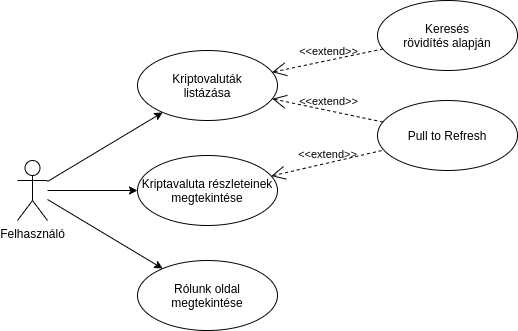

The diagram above was exported from draw.io. Its source (the exported page's mxGraphModel, read from the mxfile embedded in the PNG):
<mxGraphModel dx="953" dy="702" grid="1" gridSize="10" guides="1" tooltips="1" connect="1" arrows="1" fold="1" page="1" pageScale="1" pageWidth="827" pageHeight="1169" math="0" shadow="0">
  <root>
    <mxCell id="0" />
    <mxCell id="1" parent="0" />
    <mxCell id="pUYpZ_m2mRQlCf786mVN-9" style="rounded=0;orthogonalLoop=1;jettySize=auto;html=1;" edge="1" parent="1" source="pUYpZ_m2mRQlCf786mVN-1" target="pUYpZ_m2mRQlCf786mVN-7">
      <mxGeometry relative="1" as="geometry" />
    </mxCell>
    <mxCell id="pUYpZ_m2mRQlCf786mVN-10" style="rounded=1;orthogonalLoop=1;jettySize=auto;html=1;strokeColor=#000000;jumpStyle=none;" edge="1" parent="1" source="pUYpZ_m2mRQlCf786mVN-1" target="pUYpZ_m2mRQlCf786mVN-2">
      <mxGeometry relative="1" as="geometry" />
    </mxCell>
    <mxCell id="pUYpZ_m2mRQlCf786mVN-12" style="rounded=1;orthogonalLoop=1;jettySize=auto;html=1;" edge="1" parent="1" source="pUYpZ_m2mRQlCf786mVN-1" target="pUYpZ_m2mRQlCf786mVN-11">
      <mxGeometry relative="1" as="geometry" />
    </mxCell>
    <mxCell id="pUYpZ_m2mRQlCf786mVN-1" value="Felhasználó" style="shape=umlActor;html=1;verticalLabelPosition=bottom;verticalAlign=top;align=center;" vertex="1" parent="1">
      <mxGeometry x="190" y="270" width="30" height="60" as="geometry" />
    </mxCell>
    <mxCell id="pUYpZ_m2mRQlCf786mVN-2" value="Kriptovaluták&lt;br&gt;listázása" style="ellipse;whiteSpace=wrap;html=1;" vertex="1" parent="1">
      <mxGeometry x="310" y="160" width="140" height="70" as="geometry" />
    </mxCell>
    <mxCell id="pUYpZ_m2mRQlCf786mVN-5" value="Keresés&lt;br&gt;rövidítés alapján" style="ellipse;whiteSpace=wrap;html=1;" vertex="1" parent="1">
      <mxGeometry x="550" y="110" width="140" height="70" as="geometry" />
    </mxCell>
    <mxCell id="pUYpZ_m2mRQlCf786mVN-6" value="&amp;lt;&amp;lt;extend&amp;gt;&amp;gt;" style="edgeStyle=none;html=1;startArrow=open;endArrow=none;startSize=12;verticalAlign=bottom;dashed=1;labelBackgroundColor=none;" edge="1" parent="1" source="pUYpZ_m2mRQlCf786mVN-2" target="pUYpZ_m2mRQlCf786mVN-5">
      <mxGeometry width="160" relative="1" as="geometry">
        <mxPoint x="330" y="240" as="sourcePoint" />
        <mxPoint x="490" y="240" as="targetPoint" />
      </mxGeometry>
    </mxCell>
    <mxCell id="pUYpZ_m2mRQlCf786mVN-7" value="Kriptavaluta részleteinek megtekintése" style="ellipse;whiteSpace=wrap;html=1;" vertex="1" parent="1">
      <mxGeometry x="310" y="265" width="140" height="70" as="geometry" />
    </mxCell>
    <mxCell id="pUYpZ_m2mRQlCf786mVN-11" value="Rólunk oldal&lt;br&gt;megtekintése" style="ellipse;whiteSpace=wrap;html=1;" vertex="1" parent="1">
      <mxGeometry x="310" y="370" width="140" height="70" as="geometry" />
    </mxCell>
    <mxCell id="pUYpZ_m2mRQlCf786mVN-16" value="Pull to Refresh" style="ellipse;whiteSpace=wrap;html=1;" vertex="1" parent="1">
      <mxGeometry x="550" y="210" width="140" height="70" as="geometry" />
    </mxCell>
    <mxCell id="pUYpZ_m2mRQlCf786mVN-17" value="&amp;lt;&amp;lt;extend&amp;gt;&amp;gt;" style="edgeStyle=none;html=1;startArrow=open;endArrow=none;startSize=12;verticalAlign=bottom;dashed=1;labelBackgroundColor=none;strokeColor=#000000;" edge="1" parent="1" source="pUYpZ_m2mRQlCf786mVN-2" target="pUYpZ_m2mRQlCf786mVN-16">
      <mxGeometry width="160" relative="1" as="geometry">
        <mxPoint x="330" y="240" as="sourcePoint" />
        <mxPoint x="490" y="240" as="targetPoint" />
      </mxGeometry>
    </mxCell>
    <mxCell id="pUYpZ_m2mRQlCf786mVN-18" value="&amp;lt;&amp;lt;extend&amp;gt;&amp;gt;" style="edgeStyle=none;html=1;startArrow=open;endArrow=none;startSize=12;verticalAlign=bottom;dashed=1;labelBackgroundColor=none;strokeColor=#000000;" edge="1" parent="1" source="pUYpZ_m2mRQlCf786mVN-7" target="pUYpZ_m2mRQlCf786mVN-16">
      <mxGeometry width="160" relative="1" as="geometry">
        <mxPoint x="490" y="340" as="sourcePoint" />
        <mxPoint x="650" y="340" as="targetPoint" />
      </mxGeometry>
    </mxCell>
  </root>
</mxGraphModel>